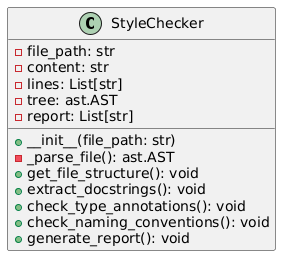

The diagram above was rendered by PlantUML. Its source (embedded in the PNG):
@startuml
class StyleChecker {
    - file_path: str
    - content: str
    - lines: List[str]
    - tree: ast.AST
    - report: List[str]

    + __init__(file_path: str)
    - _parse_file(): ast.AST
    + get_file_structure(): void
    + extract_docstrings(): void
    + check_type_annotations(): void
    + check_naming_conventions(): void
    + generate_report(): void
}
@enduml